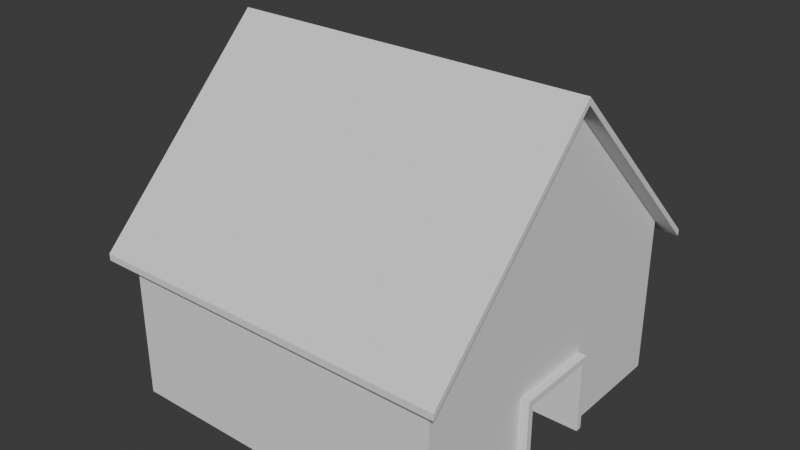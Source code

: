 # Source: house.blend  (saved by Blender 4.2.66; exported with 4.5.12 LTS)
import bpy
from mathutils import Matrix  # noqa: F401  (used for matrix-valued properties, if any)

bpy.ops.wm.read_factory_settings(use_empty=True)
scene = bpy.context.scene
scene.name = 'Scene'

# ---- world
world_world = bpy.data.worlds.new('World'); scene.world = world_world
world_world.use_nodes = True; world_world.node_tree.nodes.clear()
_N = world_world.node_tree.nodes; _L = world_world.node_tree.links
n0 = _N.new('ShaderNodeOutputWorld'); n0.name = 'World Output'; n0.location = (300, 300)
n1 = _N.new('ShaderNodeBackground'); n1.name = 'Background'; n1.location = (10, 300)
n1.inputs[0].default_value = (0.05088, 0.05088, 0.05088, 1.0)
_L.new(n1.outputs[0], n0.inputs[0])
n0.is_active_output = True
world_world.color = (0.05088, 0.05088, 0.05088)
world_world.sun_shadow_jitter_overblur = 0.0

# ---- meshes
me_mesh_house = bpy.data.meshes.new('mesh_house')
me_mesh_house.from_pydata([(-1.0, 1.0, 0.0), (1.0, 1.0, 0.0), (1.0, 0.2315, 0.0), (1.0, 0.2685, 0.0), (1.052, 0.2316, 0.43), (1.052, 0.2684, 0.47), (1.052, 0.2685, 0.0), (1.052, 0.2315, 0.0), (1.0, 0.2684, 0.47), (-1.0, 1.0, 0.96), (1.0, 1.0, 0.96), (1.0, 0.0, 1.96), (-1.0, 0.0, 1.96), (0.7015, 0.2315, 0.0), (0.7015, 0.2316, 0.43), (0.7015, 0.2315, 0.0), (-1.1, 0.0, 2.0), (-1.1, 0.0, 1.96), (1.1, 0.0, 2.0), (1.1, 0.0, 1.96), (-1.1, 1.1, 0.86), (1.1, 1.1, 0.86), (1.1, 1.1, 0.9), (-1.1, 1.1, 0.9), (-1.0, -1.0, 0.0), (1.0, -1.0, 0.0), (1.0, -0.2315, 0.0), (1.0, -0.2685, 0.0), (1.052, -0.2316, 0.43), (1.052, -0.2684, 0.47), (1.052, -0.2685, 0.0), (1.052, -0.2315, 0.0), (1.0, -0.2684, 0.47), (-1.0, -1.0, 0.96), (1.0, -1.0, 0.96), (0.7015, -0.2315, 0.0), (0.7015, -0.2316, 0.43), (0.7015, -0.2315, 0.0), (-1.1, -1.1, 0.86), (1.1, -1.1, 0.86), (1.1, -1.1, 0.9), (-1.1, -1.1, 0.9)], [], [(30, 27, 25, 24, 0, 1, 3, 6, 7, 2, 15, 37, 26, 31), (0, 24, 33, 12, 9), (8, 5, 6, 3), (9, 10, 1, 0), (4, 14, 13, 2, 7), (36, 35, 37, 15, 13, 14), (4, 28, 36, 14), (25, 27, 32, 8, 3, 1, 10, 11, 34), (2, 13, 15), (23, 16, 18, 22), (23, 22, 21, 20), (32, 29, 5, 8), (5, 29, 30, 31, 28, 4, 7, 6), (18, 40, 39, 19, 21, 22), (20, 21, 19, 11, 10, 9, 12, 17), (32, 27, 30, 29), (33, 24, 25, 34), (28, 31, 26, 35, 36), (26, 37, 35), (41, 40, 18, 16), (41, 38, 39, 40), (38, 17, 12, 33, 34, 11, 19, 39), (17, 38, 41, 16, 23, 20)])
_uv = me_mesh_house.uv_layers.new(name='UVMap')
_uv.uv.foreach_set('vector', [0.375, 0.5914, 0.375, 0.5914, 0.375, 0.5, 0.375, 0.25, 0.375, 0.25, 0.375, 0.5, 0.375, 0.5914, 0.375, 0.5914, 0.375, 0.5961, 0.375, 0.5961, 0.375, 0.5961, 0.375, 0.5961, 0.375, 0.5961, 0.375, 0.5961, 0.375, 0.25, 0.375, 0.25, 0.6092, 0.25, 0.6088, 0.125, 0.6092, 0.25, 0.502, 0.5915, 0.502, 0.5915, 0.375, 0.5914, 0.375, 0.5914, 0.6092, 0.25, 0.6092, 0.5, 0.375, 0.5, 0.375, 0.25, 0.4944, 0.5961, 0.4944, 0.5961, 0.375, 0.5961, 0.375, 0.5961, 0.375, 0.5961, 0.4944, 0.5961, 0.375, 0.5961, 0.375, 0.5961, 0.375, 0.5961, 0.375, 0.5961, 0.4944, 0.5961, 0.4944, 0.5961, 0.4944, 0.5961, 0.4944, 0.5961, 0.4944, 0.5961, 0.375, 0.5, 0.375, 0.5914, 0.502, 0.5915, 0.502, 0.5915, 0.375, 0.5914, 0.375, 0.5, 0.6092, 0.5, 0.6088, 0.625, 0.6092, 0.5, 0.375, 0.5961, 0.375, 0.5961, 0.375, 0.5961, 0.875, 0.5, 0.875, 0.625, 0.625, 0.625, 0.625, 0.5, 0.875, 0.5, 0.625, 0.5, 0.6092, 0.5, 0.6092, 0.25, 0.502, 0.5915, 0.502, 0.5915, 0.502, 0.5915, 0.502, 0.5915, 0.502, 0.5915, 0.502, 0.5915, 0.375, 0.5914, 0.375, 0.5961, 0.4944, 0.5961, 0.4944, 0.5961, 0.375, 0.5961, 0.375, 0.5914, 0.625, 0.625, 0.625, 0.5, 0.6092, 0.5, 0.6088, 0.625, 0.6092, 0.5, 0.625, 0.5, 0.6092, 0.25, 0.6092, 0.5, 0.6088, 0.625, 0.6088, 0.625, 0.6092, 0.5, 0.6092, 0.25, 0.6088, 0.125, 0.6088, 0.125, 0.502, 0.5915, 0.375, 0.5914, 0.375, 0.5914, 0.502, 0.5915, 0.6092, 0.25, 0.375, 0.25, 0.375, 0.5, 0.6092, 0.5, 0.4944, 0.5961, 0.375, 0.5961, 0.375, 0.5961, 0.375, 0.5961, 0.4944, 0.5961, 0.375, 0.5961, 0.375, 0.5961, 0.375, 0.5961, 0.875, 0.5, 0.625, 0.5, 0.625, 0.625, 0.875, 0.625, 0.875, 0.5, 0.6092, 0.25, 0.6092, 0.5, 0.625, 0.5, 0.6092, 0.25, 0.6088, 0.125, 0.6088, 0.125, 0.6092, 0.25, 0.6092, 0.5, 0.6088, 0.625, 0.6088, 0.625, 0.6092, 0.5, 0.6088, 0.125, 0.6092, 0.25, 0.625, 0.25, 0.625, 0.125, 0.625, 0.25, 0.6092, 0.25])
me_mesh_house.update()

# ---- objects
ob_house = bpy.data.objects.new('House', me_mesh_house)

# ---- transforms, parenting, visibility, modifiers, constraints
ob_house.location = (0.0, 0.0, 0.0)

# ---- collection membership
scene.collection.objects.link(ob_house)

# ---- scene / render settings (as saved in the file)
scene.frame_start = 1; scene.frame_end = 250; scene.frame_set(1)
scene.render.engine = 'BLENDER_EEVEE_NEXT'
bpy.context.view_layer.update()

# ---- added for rendering (the .blend has no active camera and no usable light): camera, sun
cam_auto = bpy.data.cameras.new('AutoCamera')
cam_auto.lens = 50.0
cam_auto.sensor_width = 36.0
cam_auto.clip_end = 1000.0
ob_auto_camera = bpy.data.objects.new('AutoCamera', cam_auto)
scene.collection.objects.link(ob_auto_camera)
ob_auto_camera.location = (3.42208, -4.1065, 3.73766)
ob_auto_camera.rotation_euler = (1.09748, -7.21219e-08, 0.694738)
scene.camera = ob_auto_camera
light_auto_sun = bpy.data.lights.new('AutoSun', 'SUN')
light_auto_sun.energy = 3.0
light_auto_sun.angle = 0.0523599
ob_auto_sun = bpy.data.objects.new('AutoSun', light_auto_sun)
scene.collection.objects.link(ob_auto_sun)
ob_auto_sun.rotation_euler = (0.872665, 0.174533, 0.523599)
bpy.context.view_layer.update()
